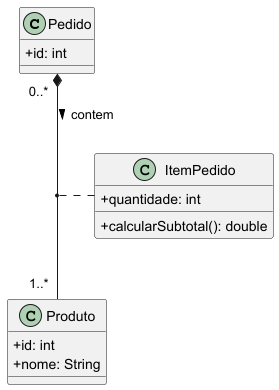

The diagram above was rendered by PlantUML. Its source (embedded in the PNG):
@startuml
'!pragma layout smetana
skinparam classAttributeIconSize 0
class Pedido {
  +id: int
}

class Produto {
  +id: int
  +nome: String
}

class ItemPedido {
  +quantidade: int
  +calcularSubtotal(): double
}

Pedido "0..*  " *-- "1..*  " Produto: contem >
(Pedido, Produto) .. ItemPedido
@enduml